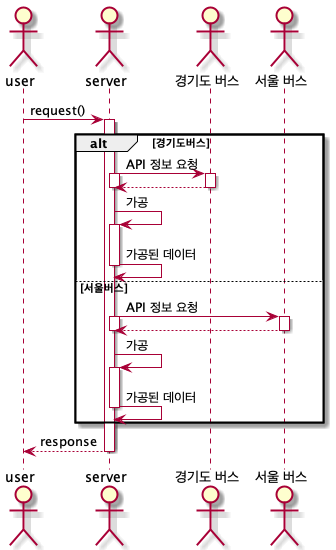

The diagram above was rendered by PlantUML. Its source (embedded in the PNG):
@startuml bus_realtime

actor user
actor server
actor gbus as "경기도 버스"
actor sbus as "서울 버스"

user -> server : request()

alt 경기도버스

    activate server
    server -> gbus : API 정보 요청
    activate server
    activate gbus
    gbus --> server
    deactivate server
    deactivate gbus
    
    server -> server : 가공
    activate server
    server -> server : 가공된 데이터
    deactivate server

else 서울버스

    
    server -> sbus : API 정보 요청
    activate server
    activate sbus
    sbus --> server
    deactivate server
    deactivate sbus
    
    server -> server : 가공
    activate server
    server -> server : 가공된 데이터
    deactivate server

end

server --> user : response
deactivate server

@enduml